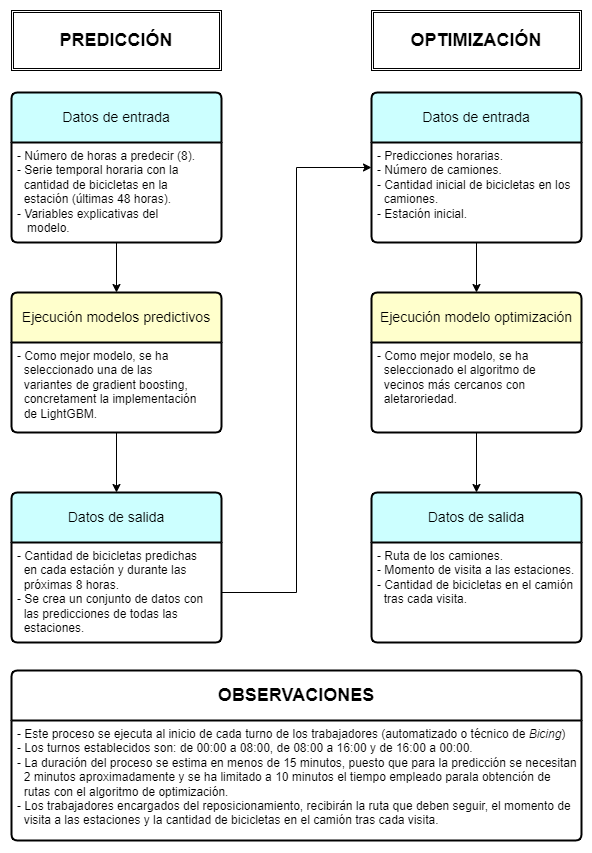

The diagram above was exported from draw.io. Its source (the exported page's mxGraphModel, read from the mxfile embedded in the PNG):
<mxGraphModel dx="1026" dy="3073" grid="1" gridSize="10" guides="1" tooltips="1" connect="1" arrows="1" fold="1" page="1" pageScale="1" pageWidth="827" pageHeight="1169" math="0" shadow="0">
  <root>
    <mxCell id="0" />
    <mxCell id="1" parent="0" />
    <mxCell id="C-Qt1zAst1SYiSRQtAFm-9" value="Ejecución modelos predictivos" style="swimlane;childLayout=stackLayout;horizontal=1;startSize=50;horizontalStack=0;rounded=1;fontSize=14;fontStyle=0;strokeWidth=2;resizeParent=0;resizeLast=1;shadow=0;dashed=0;align=center;arcSize=4;whiteSpace=wrap;html=1;fillColor=#FFFFCC;" parent="1" vertex="1">
      <mxGeometry x="120" y="-1958" width="210" height="140" as="geometry">
        <mxRectangle x="300" y="-2330" width="150" height="50" as="alternateBounds" />
      </mxGeometry>
    </mxCell>
    <mxCell id="C-Qt1zAst1SYiSRQtAFm-10" value="- Como mejor modelo, se ha&amp;nbsp;&lt;div&gt;&amp;nbsp; seleccionado una de las&amp;nbsp;&lt;div&gt;&amp;nbsp; variantes de gradient boosting,&lt;/div&gt;&lt;div&gt;&amp;nbsp; concretament la implementación&amp;nbsp;&lt;/div&gt;&lt;div&gt;&amp;nbsp; de LightGBM.&lt;/div&gt;&lt;/div&gt;" style="align=left;strokeColor=none;fillColor=none;spacingLeft=4;fontSize=12;verticalAlign=top;resizable=0;rotatable=0;part=1;html=1;" parent="C-Qt1zAst1SYiSRQtAFm-9" vertex="1">
      <mxGeometry y="50" width="210" height="90" as="geometry" />
    </mxCell>
    <mxCell id="C-Qt1zAst1SYiSRQtAFm-1" value="Datos de entrada" style="swimlane;childLayout=stackLayout;horizontal=1;startSize=50;horizontalStack=0;rounded=1;fontSize=14;fontStyle=0;strokeWidth=2;resizeParent=0;resizeLast=1;shadow=0;dashed=0;align=center;arcSize=4;whiteSpace=wrap;html=1;fillColor=#CCFFFF;" parent="1" vertex="1">
      <mxGeometry x="120" y="-2158" width="210" height="150" as="geometry">
        <mxRectangle x="300" y="-2330" width="150" height="50" as="alternateBounds" />
      </mxGeometry>
    </mxCell>
    <mxCell id="C-Qt1zAst1SYiSRQtAFm-2" value="- Número de horas a predecir (8).&lt;div&gt;- Serie temporal horaria con la&amp;nbsp;&lt;/div&gt;&lt;div&gt;&amp;nbsp; cantidad de bicicletas en la&amp;nbsp;&lt;/div&gt;&lt;div&gt;&amp;nbsp; estación (últimas 48 horas).&lt;/div&gt;&lt;div&gt;- Variables explicativas del&lt;/div&gt;&lt;div&gt;&amp;nbsp; &amp;nbsp;modelo.&lt;/div&gt;" style="align=left;strokeColor=none;fillColor=none;spacingLeft=4;fontSize=12;verticalAlign=top;resizable=0;rotatable=0;part=1;html=1;" parent="C-Qt1zAst1SYiSRQtAFm-1" vertex="1">
      <mxGeometry y="50" width="210" height="100" as="geometry" />
    </mxCell>
    <mxCell id="C-Qt1zAst1SYiSRQtAFm-11" value="Datos de salida" style="swimlane;childLayout=stackLayout;horizontal=1;startSize=50;horizontalStack=0;rounded=1;fontSize=14;fontStyle=0;strokeWidth=2;resizeParent=0;resizeLast=1;shadow=0;dashed=0;align=center;arcSize=4;whiteSpace=wrap;html=1;fillColor=#CCFFFF;" parent="1" vertex="1">
      <mxGeometry x="120" y="-1758" width="210" height="150" as="geometry">
        <mxRectangle x="300" y="-2330" width="150" height="50" as="alternateBounds" />
      </mxGeometry>
    </mxCell>
    <mxCell id="C-Qt1zAst1SYiSRQtAFm-12" value="- Cantidad de bicicletas predichas&amp;nbsp;&lt;div&gt;&amp;nbsp; en cada estación y durante las&amp;nbsp;&lt;/div&gt;&lt;div&gt;&amp;nbsp; próximas 8 horas.&lt;/div&gt;&lt;div&gt;- Se crea un conjunto de datos con&lt;/div&gt;&lt;div&gt;&amp;nbsp; las predicciones de todas las&amp;nbsp;&lt;/div&gt;&lt;div&gt;&amp;nbsp; estaciones.&lt;/div&gt;" style="align=left;strokeColor=none;fillColor=none;spacingLeft=4;fontSize=12;verticalAlign=top;resizable=0;rotatable=0;part=1;html=1;" parent="C-Qt1zAst1SYiSRQtAFm-11" vertex="1">
      <mxGeometry y="50" width="210" height="100" as="geometry" />
    </mxCell>
    <mxCell id="C-Qt1zAst1SYiSRQtAFm-14" style="edgeStyle=orthogonalEdgeStyle;rounded=0;orthogonalLoop=1;jettySize=auto;html=1;exitX=0.5;exitY=1;exitDx=0;exitDy=0;entryX=0.5;entryY=0;entryDx=0;entryDy=0;" parent="1" source="C-Qt1zAst1SYiSRQtAFm-2" target="C-Qt1zAst1SYiSRQtAFm-9" edge="1">
      <mxGeometry relative="1" as="geometry" />
    </mxCell>
    <mxCell id="C-Qt1zAst1SYiSRQtAFm-17" value="Datos de entrada" style="swimlane;childLayout=stackLayout;horizontal=1;startSize=50;horizontalStack=0;rounded=1;fontSize=14;fontStyle=0;strokeWidth=2;resizeParent=0;resizeLast=1;shadow=0;dashed=0;align=center;arcSize=4;whiteSpace=wrap;html=1;fillColor=#CCFFFF;" parent="1" vertex="1">
      <mxGeometry x="480" y="-2158" width="210" height="150" as="geometry">
        <mxRectangle x="300" y="-2330" width="150" height="50" as="alternateBounds" />
      </mxGeometry>
    </mxCell>
    <mxCell id="C-Qt1zAst1SYiSRQtAFm-18" value="- Predicciones horarias.&lt;div&gt;- Número de camiones.&lt;/div&gt;&lt;div&gt;- Cantidad inicial de bicicletas en los&lt;/div&gt;&lt;div&gt;&amp;nbsp; camiones.&lt;/div&gt;&lt;div&gt;- Estación inicial.&lt;/div&gt;" style="align=left;strokeColor=none;fillColor=none;spacingLeft=4;fontSize=12;verticalAlign=top;resizable=0;rotatable=0;part=1;html=1;" parent="C-Qt1zAst1SYiSRQtAFm-17" vertex="1">
      <mxGeometry y="50" width="210" height="100" as="geometry" />
    </mxCell>
    <mxCell id="C-Qt1zAst1SYiSRQtAFm-19" style="edgeStyle=orthogonalEdgeStyle;rounded=0;orthogonalLoop=1;jettySize=auto;html=1;entryX=0;entryY=0.5;entryDx=0;entryDy=0;" parent="1" source="C-Qt1zAst1SYiSRQtAFm-12" target="C-Qt1zAst1SYiSRQtAFm-17" edge="1">
      <mxGeometry relative="1" as="geometry" />
    </mxCell>
    <mxCell id="C-Qt1zAst1SYiSRQtAFm-20" value="Ejecución modelo optimización" style="swimlane;childLayout=stackLayout;horizontal=1;startSize=50;horizontalStack=0;rounded=1;fontSize=14;fontStyle=0;strokeWidth=2;resizeParent=0;resizeLast=1;shadow=0;dashed=0;align=center;arcSize=4;whiteSpace=wrap;html=1;fillColor=#FFFFCC;" parent="1" vertex="1">
      <mxGeometry x="480" y="-1958" width="210" height="140" as="geometry">
        <mxRectangle x="300" y="-2330" width="150" height="50" as="alternateBounds" />
      </mxGeometry>
    </mxCell>
    <mxCell id="C-Qt1zAst1SYiSRQtAFm-21" value="- Como mejor modelo, se ha&lt;div&gt;&amp;nbsp; seleccionado el algoritmo de&lt;div&gt;&amp;nbsp; vecinos más cercanos con&amp;nbsp;&lt;/div&gt;&lt;div&gt;&amp;nbsp; aletaroriedad.&lt;/div&gt;&lt;div&gt;&lt;br&gt;&lt;/div&gt;&lt;/div&gt;" style="align=left;strokeColor=none;fillColor=none;spacingLeft=4;fontSize=12;verticalAlign=top;resizable=0;rotatable=0;part=1;html=1;" parent="C-Qt1zAst1SYiSRQtAFm-20" vertex="1">
      <mxGeometry y="50" width="210" height="90" as="geometry" />
    </mxCell>
    <mxCell id="C-Qt1zAst1SYiSRQtAFm-23" style="edgeStyle=orthogonalEdgeStyle;rounded=0;orthogonalLoop=1;jettySize=auto;html=1;entryX=0.5;entryY=0;entryDx=0;entryDy=0;" parent="1" source="C-Qt1zAst1SYiSRQtAFm-10" target="C-Qt1zAst1SYiSRQtAFm-11" edge="1">
      <mxGeometry relative="1" as="geometry" />
    </mxCell>
    <mxCell id="C-Qt1zAst1SYiSRQtAFm-26" style="edgeStyle=orthogonalEdgeStyle;rounded=0;orthogonalLoop=1;jettySize=auto;html=1;exitX=0.5;exitY=1;exitDx=0;exitDy=0;entryX=0.5;entryY=0;entryDx=0;entryDy=0;" parent="1" source="C-Qt1zAst1SYiSRQtAFm-18" target="C-Qt1zAst1SYiSRQtAFm-20" edge="1">
      <mxGeometry relative="1" as="geometry" />
    </mxCell>
    <mxCell id="C-Qt1zAst1SYiSRQtAFm-27" value="Datos de salida" style="swimlane;childLayout=stackLayout;horizontal=1;startSize=50;horizontalStack=0;rounded=1;fontSize=14;fontStyle=0;strokeWidth=2;resizeParent=0;resizeLast=1;shadow=0;dashed=0;align=center;arcSize=4;whiteSpace=wrap;html=1;fillColor=#CCFFFF;" parent="1" vertex="1">
      <mxGeometry x="480" y="-1758" width="210" height="150" as="geometry">
        <mxRectangle x="300" y="-2330" width="150" height="50" as="alternateBounds" />
      </mxGeometry>
    </mxCell>
    <mxCell id="C-Qt1zAst1SYiSRQtAFm-28" value="- Ruta de los camiones.&lt;div&gt;- Momento de visita a las estaciones.&lt;/div&gt;&lt;div&gt;- Cantidad de bicicletas en el camión&lt;/div&gt;&lt;div&gt;&amp;nbsp; tras cada visita.&lt;/div&gt;" style="align=left;strokeColor=none;fillColor=none;spacingLeft=4;fontSize=12;verticalAlign=top;resizable=0;rotatable=0;part=1;html=1;" parent="C-Qt1zAst1SYiSRQtAFm-27" vertex="1">
      <mxGeometry y="50" width="210" height="100" as="geometry" />
    </mxCell>
    <mxCell id="C-Qt1zAst1SYiSRQtAFm-29" style="edgeStyle=orthogonalEdgeStyle;rounded=0;orthogonalLoop=1;jettySize=auto;html=1;exitX=0.5;exitY=1;exitDx=0;exitDy=0;entryX=0.5;entryY=0;entryDx=0;entryDy=0;" parent="1" source="C-Qt1zAst1SYiSRQtAFm-21" target="C-Qt1zAst1SYiSRQtAFm-27" edge="1">
      <mxGeometry relative="1" as="geometry" />
    </mxCell>
    <mxCell id="C-Qt1zAst1SYiSRQtAFm-30" value="&lt;font style=&quot;font-size: 18px;&quot;&gt;&lt;b&gt;PREDICCIÓN&lt;/b&gt;&lt;/font&gt;" style="shape=ext;double=1;rounded=0;whiteSpace=wrap;html=1;fillColor=none;" parent="1" vertex="1">
      <mxGeometry x="120" y="-2240" width="210" height="60" as="geometry" />
    </mxCell>
    <mxCell id="C-Qt1zAst1SYiSRQtAFm-31" value="&lt;font style=&quot;font-size: 18px;&quot;&gt;&lt;b&gt;OPTIMIZACIÓN&lt;/b&gt;&lt;/font&gt;" style="shape=ext;double=1;rounded=0;whiteSpace=wrap;html=1;" parent="1" vertex="1">
      <mxGeometry x="480" y="-2240" width="210" height="60" as="geometry" />
    </mxCell>
    <mxCell id="BaOzk64zIeR04mQHTJTJ-2" value="&lt;b&gt;&lt;font style=&quot;font-size: 18px;&quot;&gt;OBSERVACIONES&lt;/font&gt;&lt;/b&gt;" style="swimlane;childLayout=stackLayout;horizontal=1;startSize=50;horizontalStack=0;rounded=1;fontSize=14;fontStyle=0;strokeWidth=2;resizeParent=0;resizeLast=1;shadow=0;dashed=0;align=center;arcSize=4;whiteSpace=wrap;html=1;fillColor=none;" vertex="1" parent="1">
      <mxGeometry x="120" y="-1580" width="570" height="170" as="geometry">
        <mxRectangle x="300" y="-2330" width="150" height="50" as="alternateBounds" />
      </mxGeometry>
    </mxCell>
    <mxCell id="BaOzk64zIeR04mQHTJTJ-3" value="- Este proceso se ejecuta al inicio de cada turno de los trabajadores (automatizado o técnico de &lt;i&gt;Bicing&lt;/i&gt;)&amp;nbsp;&lt;div&gt;- Los turnos establecidos son: de 00:00 a 08:00, de 08:00 a 16:00 y de 16:00 a 00:00.&lt;/div&gt;&lt;div&gt;- La duración del proceso se estima en menos de 15 minutos, puesto que para la predicción se necesitan&lt;/div&gt;&lt;div&gt;&amp;nbsp; 2 minutos aproximadamente y se ha limitado a 10 minutos el tiempo empleado parala obtención de&amp;nbsp;&lt;/div&gt;&lt;div&gt;&amp;nbsp; rutas con el algoritmo de&amp;nbsp;&lt;span style=&quot;background-color: initial;&quot;&gt;optimización.&lt;/span&gt;&lt;/div&gt;&lt;div&gt;&lt;span style=&quot;background-color: initial;&quot;&gt;- Los trabajadores encargados del reposicionamiento, recibirán la ruta que deben seguir, el momento de&amp;nbsp;&lt;/span&gt;&lt;/div&gt;&lt;div&gt;&lt;span style=&quot;background-color: initial;&quot;&gt;&amp;nbsp; visita a las estaciones y la cantidad&amp;nbsp;&lt;/span&gt;&lt;span style=&quot;background-color: initial;&quot;&gt;de bicicletas en el camión tras cada visita.&lt;/span&gt;&lt;/div&gt;&lt;div&gt;&lt;span style=&quot;background-color: initial;&quot;&gt;&lt;br&gt;&lt;/span&gt;&lt;/div&gt;" style="align=left;strokeColor=none;fillColor=none;spacingLeft=4;fontSize=12;verticalAlign=top;resizable=0;rotatable=0;part=1;html=1;" vertex="1" parent="BaOzk64zIeR04mQHTJTJ-2">
      <mxGeometry y="50" width="570" height="120" as="geometry" />
    </mxCell>
  </root>
</mxGraphModel>